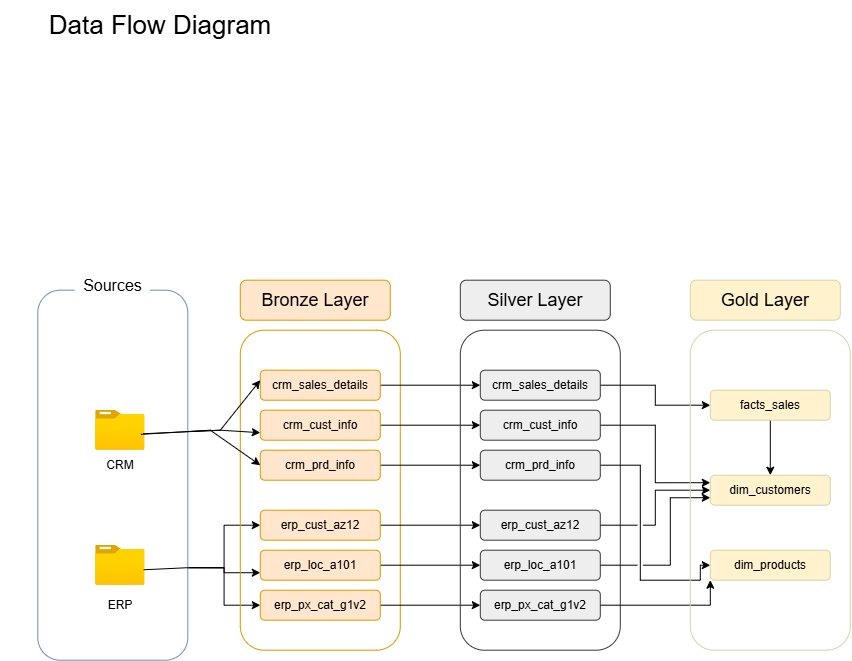

The diagram above was exported from draw.io. Its source (the exported page's mxGraphModel, read from the mxfile embedded in the PNG):
<mxGraphModel dx="1144" dy="696" grid="1" gridSize="10" guides="1" tooltips="1" connect="1" arrows="1" fold="1" page="1" pageScale="1" pageWidth="1100" pageHeight="1700" math="0" shadow="0">
  <root>
    <mxCell id="0" />
    <mxCell id="1" parent="0" />
    <mxCell id="hswqRpdRTxz0XKx0yyX3-55" edge="1" parent="1" source="hswqRpdRTxz0XKx0yyX3-1" style="edgeStyle=orthogonalEdgeStyle;rounded=0;orthogonalLoop=1;jettySize=auto;html=1;exitX=1;exitY=0.75;exitDx=0;exitDy=0;entryX=0;entryY=0.5;entryDx=0;entryDy=0;" target="hswqRpdRTxz0XKx0yyX3-18">
      <mxGeometry relative="1" as="geometry" />
    </mxCell>
    <mxCell id="hswqRpdRTxz0XKx0yyX3-56" edge="1" parent="1" source="hswqRpdRTxz0XKx0yyX3-1" style="edgeStyle=orthogonalEdgeStyle;rounded=0;orthogonalLoop=1;jettySize=auto;html=1;exitX=1;exitY=0.75;exitDx=0;exitDy=0;entryX=0;entryY=0.75;entryDx=0;entryDy=0;" target="hswqRpdRTxz0XKx0yyX3-19">
      <mxGeometry relative="1" as="geometry" />
    </mxCell>
    <mxCell id="hswqRpdRTxz0XKx0yyX3-57" edge="1" parent="1" source="hswqRpdRTxz0XKx0yyX3-1" style="edgeStyle=orthogonalEdgeStyle;rounded=0;orthogonalLoop=1;jettySize=auto;html=1;exitX=1;exitY=0.75;exitDx=0;exitDy=0;entryX=0;entryY=0.5;entryDx=0;entryDy=0;" target="hswqRpdRTxz0XKx0yyX3-20">
      <mxGeometry relative="1" as="geometry" />
    </mxCell>
    <mxCell id="hswqRpdRTxz0XKx0yyX3-1" parent="1" style="rounded=1;whiteSpace=wrap;html=1;fillColor=none;strokeColor=#6c8ebf;" value="" vertex="1">
      <mxGeometry height="370" width="150" x="97.49999999999999" y="320" as="geometry" />
    </mxCell>
    <mxCell id="hswqRpdRTxz0XKx0yyX3-3" parent="1" style="text;html=1;whiteSpace=wrap;strokeColor=none;fillColor=none;align=center;verticalAlign=middle;rounded=1;" value="CRM" vertex="1">
      <mxGeometry height="30" width="60" x="150" y="480" as="geometry" />
    </mxCell>
    <mxCell id="hswqRpdRTxz0XKx0yyX3-7" parent="1" style="text;html=1;whiteSpace=wrap;strokeColor=none;fillColor=none;align=center;verticalAlign=middle;rounded=1;" value="ERP" vertex="1">
      <mxGeometry height="30" width="60" x="150" y="620" as="geometry" />
    </mxCell>
    <mxCell id="hswqRpdRTxz0XKx0yyX3-8" parent="1" style="rounded=1;whiteSpace=wrap;html=1;fillColor=none;strokeColor=#d79b00;" value="" vertex="1">
      <mxGeometry height="320" width="160" x="300" y="360" as="geometry" />
    </mxCell>
    <mxCell id="hswqRpdRTxz0XKx0yyX3-9" parent="1" style="text;html=1;whiteSpace=wrap;strokeColor=none;fillColor=default;align=center;verticalAlign=middle;rounded=0;" value="&lt;font style=&quot;font-size: 16px;&quot;&gt;Sources&lt;/font&gt;" vertex="1">
      <mxGeometry height="30" width="75" x="135" y="300" as="geometry" />
    </mxCell>
    <mxCell id="hswqRpdRTxz0XKx0yyX3-46" edge="1" parent="1" source="hswqRpdRTxz0XKx0yyX3-11" style="edgeStyle=orthogonalEdgeStyle;rounded=0;orthogonalLoop=1;jettySize=auto;html=1;exitX=1;exitY=0.5;exitDx=0;exitDy=0;entryX=0;entryY=0.5;entryDx=0;entryDy=0;" target="hswqRpdRTxz0XKx0yyX3-37">
      <mxGeometry relative="1" as="geometry" />
    </mxCell>
    <mxCell id="hswqRpdRTxz0XKx0yyX3-11" parent="1" style="rounded=1;whiteSpace=wrap;html=1;fillColor=#ffe6cc;strokeColor=#d79b00;" value="crm_sales_details" vertex="1">
      <mxGeometry height="30" width="120" x="320" y="400" as="geometry" />
    </mxCell>
    <mxCell id="hswqRpdRTxz0XKx0yyX3-47" edge="1" parent="1" source="hswqRpdRTxz0XKx0yyX3-12" style="edgeStyle=orthogonalEdgeStyle;rounded=0;orthogonalLoop=1;jettySize=auto;html=1;exitX=1;exitY=0.5;exitDx=0;exitDy=0;entryX=0;entryY=0.5;entryDx=0;entryDy=0;" target="hswqRpdRTxz0XKx0yyX3-38">
      <mxGeometry relative="1" as="geometry" />
    </mxCell>
    <mxCell id="hswqRpdRTxz0XKx0yyX3-12" parent="1" style="rounded=1;whiteSpace=wrap;html=1;fillColor=#ffe6cc;strokeColor=#d79b00;" value="crm_cust_info" vertex="1">
      <mxGeometry height="30" width="120" x="320" y="440" as="geometry" />
    </mxCell>
    <mxCell id="hswqRpdRTxz0XKx0yyX3-49" edge="1" parent="1" source="hswqRpdRTxz0XKx0yyX3-14" style="edgeStyle=orthogonalEdgeStyle;rounded=0;orthogonalLoop=1;jettySize=auto;html=1;exitX=1;exitY=0.5;exitDx=0;exitDy=0;entryX=0;entryY=0.5;entryDx=0;entryDy=0;" target="hswqRpdRTxz0XKx0yyX3-39">
      <mxGeometry relative="1" as="geometry" />
    </mxCell>
    <mxCell id="hswqRpdRTxz0XKx0yyX3-14" parent="1" style="rounded=1;whiteSpace=wrap;html=1;fillColor=#ffe6cc;strokeColor=#d79b00;" value="crm_prd_info" vertex="1">
      <mxGeometry height="30" width="120" x="320" y="480" as="geometry" />
    </mxCell>
    <mxCell id="hswqRpdRTxz0XKx0yyX3-15" parent="1" style="text;html=1;whiteSpace=wrap;strokeColor=none;fillColor=none;align=center;verticalAlign=middle;rounded=0;" value="&lt;font style=&quot;font-size: 26px;&quot;&gt;Data Flow Diagram&lt;/font&gt;" vertex="1">
      <mxGeometry height="50" width="320" x="60" y="30" as="geometry" />
    </mxCell>
    <mxCell id="hswqRpdRTxz0XKx0yyX3-16" parent="1" style="rounded=1;whiteSpace=wrap;html=1;fillColor=#ffe6cc;strokeColor=#d79b00;" value="&lt;font style=&quot;font-size: 18px;&quot;&gt;Bronze Layer&lt;/font&gt;" vertex="1">
      <mxGeometry height="40" width="150" x="300" y="310" as="geometry" />
    </mxCell>
    <mxCell id="hswqRpdRTxz0XKx0yyX3-50" edge="1" parent="1" source="hswqRpdRTxz0XKx0yyX3-18" style="edgeStyle=orthogonalEdgeStyle;rounded=0;orthogonalLoop=1;jettySize=auto;html=1;exitX=1;exitY=0.5;exitDx=0;exitDy=0;entryX=0;entryY=0.5;entryDx=0;entryDy=0;" target="hswqRpdRTxz0XKx0yyX3-41">
      <mxGeometry relative="1" as="geometry" />
    </mxCell>
    <mxCell id="hswqRpdRTxz0XKx0yyX3-18" parent="1" style="rounded=1;whiteSpace=wrap;html=1;fillColor=#ffe6cc;strokeColor=#d79b00;" value="erp_cust_az12" vertex="1">
      <mxGeometry height="30" width="120" x="320" y="540" as="geometry" />
    </mxCell>
    <mxCell id="hswqRpdRTxz0XKx0yyX3-52" edge="1" parent="1" source="hswqRpdRTxz0XKx0yyX3-19" style="edgeStyle=orthogonalEdgeStyle;rounded=0;orthogonalLoop=1;jettySize=auto;html=1;exitX=1;exitY=0.5;exitDx=0;exitDy=0;entryX=0;entryY=0.5;entryDx=0;entryDy=0;" target="hswqRpdRTxz0XKx0yyX3-42">
      <mxGeometry relative="1" as="geometry" />
    </mxCell>
    <mxCell id="hswqRpdRTxz0XKx0yyX3-19" parent="1" style="rounded=1;whiteSpace=wrap;html=1;fillColor=#ffe6cc;strokeColor=#d79b00;" value="erp_loc_a101" vertex="1">
      <mxGeometry height="30" width="120" x="320" y="580" as="geometry" />
    </mxCell>
    <mxCell id="hswqRpdRTxz0XKx0yyX3-53" edge="1" parent="1" source="hswqRpdRTxz0XKx0yyX3-20" style="edgeStyle=orthogonalEdgeStyle;rounded=0;orthogonalLoop=1;jettySize=auto;html=1;exitX=1;exitY=0.5;exitDx=0;exitDy=0;entryX=0;entryY=0.5;entryDx=0;entryDy=0;" target="hswqRpdRTxz0XKx0yyX3-43">
      <mxGeometry relative="1" as="geometry" />
    </mxCell>
    <mxCell id="hswqRpdRTxz0XKx0yyX3-20" parent="1" style="rounded=1;whiteSpace=wrap;html=1;fillColor=#ffe6cc;strokeColor=#d79b00;" value="erp_px_cat_g1v2" vertex="1">
      <mxGeometry height="30" width="120" x="320" y="620" as="geometry" />
    </mxCell>
    <mxCell id="hswqRpdRTxz0XKx0yyX3-21" parent="1" style="image;aspect=fixed;html=1;points=[];align=center;fontSize=12;image=img/lib/azure2/general/Folder_Blank.svg;" value="" vertex="1">
      <mxGeometry height="40" width="49.29" x="155.35" y="440" as="geometry" />
    </mxCell>
    <mxCell id="hswqRpdRTxz0XKx0yyX3-22" parent="1" style="image;aspect=fixed;html=1;points=[];align=center;fontSize=12;image=img/lib/azure2/general/Folder_Blank.svg;" value="" vertex="1">
      <mxGeometry height="40" width="49.29" x="155.35" y="575" as="geometry" />
    </mxCell>
    <mxCell id="hswqRpdRTxz0XKx0yyX3-36" parent="1" style="rounded=1;whiteSpace=wrap;html=1;fillColor=none;strokeColor=#36393d;" value="" vertex="1">
      <mxGeometry height="320" width="160" x="520" y="360" as="geometry" />
    </mxCell>
    <mxCell id="hswqRpdRTxz0XKx0yyX3-69" edge="1" parent="1" source="hswqRpdRTxz0XKx0yyX3-37" style="edgeStyle=orthogonalEdgeStyle;rounded=0;orthogonalLoop=1;jettySize=auto;html=1;exitX=1;exitY=0.5;exitDx=0;exitDy=0;entryX=0;entryY=0.5;entryDx=0;entryDy=0;jumpStyle=gap;" target="hswqRpdRTxz0XKx0yyX3-64">
      <mxGeometry relative="1" as="geometry" />
    </mxCell>
    <mxCell id="hswqRpdRTxz0XKx0yyX3-37" parent="1" style="rounded=1;whiteSpace=wrap;html=1;fillColor=#eeeeee;strokeColor=#36393d;" value="crm_sales_details" vertex="1">
      <mxGeometry height="30" width="120" x="540" y="400" as="geometry" />
    </mxCell>
    <mxCell id="hswqRpdRTxz0XKx0yyX3-70" edge="1" parent="1" source="hswqRpdRTxz0XKx0yyX3-38" style="edgeStyle=orthogonalEdgeStyle;rounded=0;orthogonalLoop=1;jettySize=auto;html=1;exitX=1;exitY=0.5;exitDx=0;exitDy=0;entryX=0;entryY=0.25;entryDx=0;entryDy=0;jumpStyle=gap;" target="hswqRpdRTxz0XKx0yyX3-62">
      <mxGeometry relative="1" as="geometry" />
    </mxCell>
    <mxCell id="hswqRpdRTxz0XKx0yyX3-38" parent="1" style="rounded=1;whiteSpace=wrap;html=1;fillColor=#eeeeee;strokeColor=#36393d;" value="crm_cust_info" vertex="1">
      <mxGeometry height="30" width="120" x="540" y="440" as="geometry" />
    </mxCell>
    <mxCell id="hswqRpdRTxz0XKx0yyX3-80" edge="1" parent="1" source="hswqRpdRTxz0XKx0yyX3-39" style="edgeStyle=orthogonalEdgeStyle;rounded=0;orthogonalLoop=1;jettySize=auto;html=1;exitX=1;exitY=0.5;exitDx=0;exitDy=0;entryX=0;entryY=0.5;entryDx=0;entryDy=0;jumpStyle=gap;" target="hswqRpdRTxz0XKx0yyX3-63">
      <mxGeometry relative="1" as="geometry">
        <Array as="points">
          <mxPoint x="700" y="495" />
          <mxPoint x="700" y="610" />
          <mxPoint x="760" y="610" />
          <mxPoint x="760" y="595" />
        </Array>
      </mxGeometry>
    </mxCell>
    <mxCell id="hswqRpdRTxz0XKx0yyX3-39" parent="1" style="rounded=1;whiteSpace=wrap;html=1;fillColor=#eeeeee;strokeColor=#36393d;" value="crm_prd_info" vertex="1">
      <mxGeometry height="30" width="120" x="540" y="480" as="geometry" />
    </mxCell>
    <mxCell id="hswqRpdRTxz0XKx0yyX3-40" parent="1" style="rounded=1;whiteSpace=wrap;html=1;fillColor=#eeeeee;strokeColor=#36393d;" value="&lt;font style=&quot;font-size: 18px;&quot;&gt;Silver Layer&lt;/font&gt;" vertex="1">
      <mxGeometry height="40" width="150" x="520" y="310" as="geometry" />
    </mxCell>
    <mxCell id="hswqRpdRTxz0XKx0yyX3-71" edge="1" parent="1" source="hswqRpdRTxz0XKx0yyX3-41" style="edgeStyle=orthogonalEdgeStyle;rounded=0;orthogonalLoop=1;jettySize=auto;html=1;exitX=1;exitY=0.5;exitDx=0;exitDy=0;entryX=0;entryY=0.5;entryDx=0;entryDy=0;jumpStyle=gap;" target="hswqRpdRTxz0XKx0yyX3-62">
      <mxGeometry relative="1" as="geometry" />
    </mxCell>
    <mxCell id="hswqRpdRTxz0XKx0yyX3-41" parent="1" style="rounded=1;whiteSpace=wrap;html=1;fillColor=#eeeeee;strokeColor=#36393d;" value="erp_cust_az12" vertex="1">
      <mxGeometry height="30" width="120" x="540" y="540" as="geometry" />
    </mxCell>
    <mxCell id="hswqRpdRTxz0XKx0yyX3-72" edge="1" parent="1" source="hswqRpdRTxz0XKx0yyX3-42" style="edgeStyle=orthogonalEdgeStyle;rounded=0;orthogonalLoop=1;jettySize=auto;html=1;exitX=1;exitY=0.5;exitDx=0;exitDy=0;entryX=0;entryY=0.75;entryDx=0;entryDy=0;jumpStyle=gap;" target="hswqRpdRTxz0XKx0yyX3-62">
      <mxGeometry relative="1" as="geometry">
        <Array as="points">
          <mxPoint x="730" y="595" />
          <mxPoint x="730" y="527.55" />
        </Array>
      </mxGeometry>
    </mxCell>
    <mxCell id="hswqRpdRTxz0XKx0yyX3-42" parent="1" style="rounded=1;whiteSpace=wrap;html=1;fillColor=#eeeeee;strokeColor=#36393d;" value="erp_loc_a101" vertex="1">
      <mxGeometry height="30" width="120" x="540" y="580" as="geometry" />
    </mxCell>
    <mxCell id="hswqRpdRTxz0XKx0yyX3-75" edge="1" parent="1" source="hswqRpdRTxz0XKx0yyX3-43" style="edgeStyle=orthogonalEdgeStyle;rounded=0;orthogonalLoop=1;jettySize=auto;html=1;exitX=1;exitY=0.5;exitDx=0;exitDy=0;entryX=0;entryY=1;entryDx=0;entryDy=0;jumpStyle=gap;" target="hswqRpdRTxz0XKx0yyX3-63">
      <mxGeometry relative="1" as="geometry" />
    </mxCell>
    <mxCell id="hswqRpdRTxz0XKx0yyX3-43" parent="1" style="rounded=1;whiteSpace=wrap;html=1;fillColor=#eeeeee;strokeColor=#36393d;" value="erp_px_cat_g1v2" vertex="1">
      <mxGeometry height="30" width="120" x="540" y="620" as="geometry" />
    </mxCell>
    <mxCell id="hswqRpdRTxz0XKx0yyX3-61" parent="1" style="rounded=1;whiteSpace=wrap;html=1;fillColor=none;strokeColor=#D2D6A8;" value="" vertex="1">
      <mxGeometry height="320" width="160" x="750" y="360" as="geometry" />
    </mxCell>
    <mxCell id="hswqRpdRTxz0XKx0yyX3-62" parent="1" style="rounded=1;whiteSpace=wrap;html=1;fillColor=#fff2cc;strokeColor=#D2D6A8;" value="dim_customers" vertex="1">
      <mxGeometry height="30" width="120" x="770" y="505" as="geometry" />
    </mxCell>
    <mxCell id="hswqRpdRTxz0XKx0yyX3-63" parent="1" style="rounded=1;whiteSpace=wrap;html=1;fillColor=#fff2cc;strokeColor=#D2D6A8;" value="dim_products" vertex="1">
      <mxGeometry height="30" width="120" x="770" y="580" as="geometry" />
    </mxCell>
    <mxCell id="hswqRpdRTxz0XKx0yyX3-86" edge="1" parent="1" source="hswqRpdRTxz0XKx0yyX3-64" style="edgeStyle=orthogonalEdgeStyle;rounded=0;orthogonalLoop=1;jettySize=auto;html=1;" target="hswqRpdRTxz0XKx0yyX3-62" value="">
      <mxGeometry relative="1" as="geometry" />
    </mxCell>
    <mxCell id="hswqRpdRTxz0XKx0yyX3-64" parent="1" style="rounded=1;whiteSpace=wrap;html=1;fillColor=#fff2cc;strokeColor=#D2D6A8;" value="facts_sales" vertex="1">
      <mxGeometry height="30" width="120" x="770" y="420" as="geometry" />
    </mxCell>
    <mxCell id="hswqRpdRTxz0XKx0yyX3-65" parent="1" style="rounded=1;whiteSpace=wrap;html=1;fillColor=#fff2cc;strokeColor=#D2D6A8;" value="&lt;font style=&quot;font-size: 18px;&quot;&gt;Gold Layer&lt;/font&gt;" vertex="1">
      <mxGeometry height="40" width="150" x="750" y="310" as="geometry" />
    </mxCell>
    <mxCell id="hswqRpdRTxz0XKx0yyX3-82" edge="1" parent="1" source="hswqRpdRTxz0XKx0yyX3-1" style="endArrow=classic;html=1;rounded=0;exitX=1.011;exitY=0.382;exitDx=0;exitDy=0;exitPerimeter=0;" value="">
      <mxGeometry height="50" relative="1" width="50" as="geometry">
        <Array as="points">
          <mxPoint x="280" y="460" />
        </Array>
        <mxPoint x="270" y="460" as="sourcePoint" />
        <mxPoint x="320" y="410" as="targetPoint" />
      </mxGeometry>
    </mxCell>
    <mxCell id="hswqRpdRTxz0XKx0yyX3-83" edge="1" parent="1" source="hswqRpdRTxz0XKx0yyX3-21" style="endArrow=classic;html=1;rounded=0;exitX=0.964;exitY=0.589;exitDx=0;exitDy=0;exitPerimeter=0;entryX=0;entryY=0.75;entryDx=0;entryDy=0;" target="hswqRpdRTxz0XKx0yyX3-12" value="">
      <mxGeometry height="50" relative="1" width="50" as="geometry">
        <Array as="points">
          <mxPoint x="280" y="460" />
        </Array>
        <mxPoint x="430" y="530" as="sourcePoint" />
        <mxPoint x="480" y="480" as="targetPoint" />
      </mxGeometry>
    </mxCell>
    <mxCell id="hswqRpdRTxz0XKx0yyX3-84" edge="1" parent="1" source="hswqRpdRTxz0XKx0yyX3-21" style="endArrow=classic;html=1;rounded=0;exitX=0.917;exitY=0.604;exitDx=0;exitDy=0;exitPerimeter=0;entryX=0;entryY=0.5;entryDx=0;entryDy=0;" target="hswqRpdRTxz0XKx0yyX3-14" value="">
      <mxGeometry height="50" relative="1" width="50" as="geometry">
        <Array as="points">
          <mxPoint x="270" y="460" />
        </Array>
        <mxPoint x="430" y="530" as="sourcePoint" />
        <mxPoint x="480" y="480" as="targetPoint" />
      </mxGeometry>
    </mxCell>
    <mxCell id="hswqRpdRTxz0XKx0yyX3-85" edge="1" parent="1" source="hswqRpdRTxz0XKx0yyX3-22" style="endArrow=none;html=1;rounded=0;exitX=0.975;exitY=0.614;exitDx=0;exitDy=0;exitPerimeter=0;entryX=1;entryY=0.75;entryDx=0;entryDy=0;" target="hswqRpdRTxz0XKx0yyX3-1" value="">
      <mxGeometry height="50" relative="1" width="50" as="geometry">
        <mxPoint x="430" y="530" as="sourcePoint" />
        <mxPoint x="480" y="480" as="targetPoint" />
      </mxGeometry>
    </mxCell>
  </root>
</mxGraphModel>